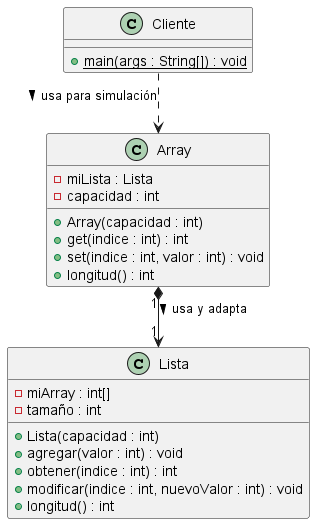

The diagram above was rendered by PlantUML. Its source (embedded in the PNG):
@startuml Diagrama Refactorizacion
skinparam linetype ortho
top to bottom direction

class Cliente {
    + {static} main(args : String[]) : void
}

class Array {
    - miLista : Lista
    - capacidad : int
    + Array(capacidad : int)
    + get(indice : int) : int
    + set(indice : int, valor : int) : void
    + longitud() : int
}

class Lista {
    - miArray : int[]
    - tamaño : int
    + Lista(capacidad : int)
    + agregar(valor : int) : void
    + obtener(indice : int) : int
    + modificar(indice : int, nuevoValor : int) : void
    + longitud() : int
}

Cliente .down.> Array : usa para simulación >
Array "1" *-down-> "1" Lista : usa y adapta >

@enduml